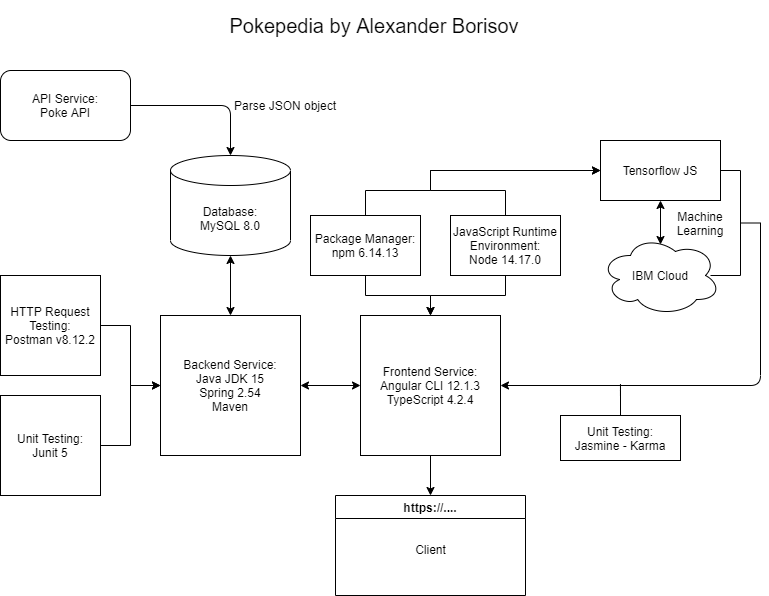

The diagram above was exported from draw.io. Its source (the exported page's mxGraphModel, read from the mxfile embedded in the PNG):
<mxGraphModel dx="1166" dy="591" grid="1" gridSize="10" guides="1" tooltips="1" connect="1" arrows="1" fold="1" page="1" pageScale="1" pageWidth="827" pageHeight="1169" math="0" shadow="0">
  <root>
    <mxCell id="0" />
    <mxCell id="1" parent="0" />
    <mxCell id="jWwRs41qgOJZWY_EcnPv-1" value="Database:&lt;br&gt;MySQL 8.0" style="shape=cylinder3;whiteSpace=wrap;html=1;boundedLbl=1;backgroundOutline=1;size=15;" parent="1" vertex="1">
      <mxGeometry x="210" y="165" width="120" height="100" as="geometry" />
    </mxCell>
    <mxCell id="jWwRs41qgOJZWY_EcnPv-2" value="API Service:&lt;br&gt;Poke API" style="rounded=1;whiteSpace=wrap;html=1;" parent="1" vertex="1">
      <mxGeometry x="40" y="80" width="130" height="70" as="geometry" />
    </mxCell>
    <mxCell id="jWwRs41qgOJZWY_EcnPv-3" value="" style="edgeStyle=segmentEdgeStyle;endArrow=classic;html=1;exitX=1;exitY=0.5;exitDx=0;exitDy=0;entryX=0.5;entryY=0;entryDx=0;entryDy=0;entryPerimeter=0;" parent="1" source="jWwRs41qgOJZWY_EcnPv-2" target="jWwRs41qgOJZWY_EcnPv-1" edge="1">
      <mxGeometry width="50" height="50" relative="1" as="geometry">
        <mxPoint x="220" y="75" as="sourcePoint" />
        <mxPoint x="240" y="165" as="targetPoint" />
        <Array as="points">
          <mxPoint x="270" y="115" />
        </Array>
      </mxGeometry>
    </mxCell>
    <mxCell id="jWwRs41qgOJZWY_EcnPv-4" value="Parse JSON object&lt;br&gt;" style="text;html=1;strokeColor=none;fillColor=none;align=center;verticalAlign=middle;whiteSpace=wrap;rounded=0;" parent="1" vertex="1">
      <mxGeometry x="270" y="105" width="110" height="20" as="geometry" />
    </mxCell>
    <mxCell id="jWwRs41qgOJZWY_EcnPv-5" value="Backend Service:&lt;br&gt;Java JDK 15&lt;br&gt;Spring 2.54&lt;br&gt;Maven" style="whiteSpace=wrap;html=1;aspect=fixed;" parent="1" vertex="1">
      <mxGeometry x="200" y="325" width="140" height="140" as="geometry" />
    </mxCell>
    <mxCell id="jWwRs41qgOJZWY_EcnPv-6" value="" style="edgeStyle=orthogonalEdgeStyle;rounded=0;orthogonalLoop=1;jettySize=auto;html=1;" parent="1" source="jWwRs41qgOJZWY_EcnPv-7" target="jWwRs41qgOJZWY_EcnPv-5" edge="1">
      <mxGeometry relative="1" as="geometry" />
    </mxCell>
    <mxCell id="jWwRs41qgOJZWY_EcnPv-7" value="HTTP Request Testing:&lt;br&gt;Postman v8.12.2" style="whiteSpace=wrap;html=1;aspect=fixed;" parent="1" vertex="1">
      <mxGeometry x="40" y="285" width="100" height="100" as="geometry" />
    </mxCell>
    <mxCell id="jWwRs41qgOJZWY_EcnPv-9" value="" style="edgeStyle=orthogonalEdgeStyle;rounded=0;orthogonalLoop=1;jettySize=auto;html=1;" parent="1" source="jWwRs41qgOJZWY_EcnPv-10" target="jWwRs41qgOJZWY_EcnPv-5" edge="1">
      <mxGeometry relative="1" as="geometry" />
    </mxCell>
    <mxCell id="jWwRs41qgOJZWY_EcnPv-10" value="Unit Testing:&lt;br&gt;Junit 5" style="whiteSpace=wrap;html=1;aspect=fixed;" parent="1" vertex="1">
      <mxGeometry x="40" y="405" width="100" height="100" as="geometry" />
    </mxCell>
    <mxCell id="jWwRs41qgOJZWY_EcnPv-11" value="&lt;font style=&quot;font-size: 20px&quot;&gt;Pokepedia by Alexander Borisov&lt;/font&gt;" style="text;html=1;strokeColor=none;fillColor=none;align=center;verticalAlign=middle;whiteSpace=wrap;rounded=0;strokeWidth=1;" parent="1" vertex="1">
      <mxGeometry x="89" y="10" width="650" height="50" as="geometry" />
    </mxCell>
    <mxCell id="jWwRs41qgOJZWY_EcnPv-13" value="Frontend Service:&lt;br&gt;&lt;div&gt;Angular CLI 12.1.3&lt;/div&gt;&lt;div&gt;TypeScript 4.2.4&lt;/div&gt;" style="whiteSpace=wrap;html=1;aspect=fixed;" parent="1" vertex="1">
      <mxGeometry x="400" y="325" width="140" height="140" as="geometry" />
    </mxCell>
    <mxCell id="jWwRs41qgOJZWY_EcnPv-14" value="" style="edgeStyle=orthogonalEdgeStyle;rounded=0;orthogonalLoop=1;jettySize=auto;html=1;" parent="1" source="jWwRs41qgOJZWY_EcnPv-15" target="jWwRs41qgOJZWY_EcnPv-13" edge="1">
      <mxGeometry relative="1" as="geometry" />
    </mxCell>
    <mxCell id="jWwRs41qgOJZWY_EcnPv-15" value="&lt;span&gt;Package Manager: npm 6.14.13&lt;br&gt;&lt;/span&gt;" style="rounded=0;whiteSpace=wrap;html=1;strokeWidth=1;" parent="1" vertex="1">
      <mxGeometry x="350" y="225" width="110" height="60" as="geometry" />
    </mxCell>
    <mxCell id="jWwRs41qgOJZWY_EcnPv-16" value="IBM Cloud" style="ellipse;shape=cloud;whiteSpace=wrap;html=1;strokeWidth=1;" parent="1" vertex="1">
      <mxGeometry x="640" y="245" width="120" height="80" as="geometry" />
    </mxCell>
    <mxCell id="jWwRs41qgOJZWY_EcnPv-17" value="Tensorflow JS" style="rounded=0;whiteSpace=wrap;html=1;strokeWidth=1;" parent="1" vertex="1">
      <mxGeometry x="640" y="150" width="120" height="60" as="geometry" />
    </mxCell>
    <mxCell id="jWwRs41qgOJZWY_EcnPv-18" value="" style="edgeStyle=orthogonalEdgeStyle;rounded=0;orthogonalLoop=1;jettySize=auto;html=1;" parent="1" source="jWwRs41qgOJZWY_EcnPv-19" target="jWwRs41qgOJZWY_EcnPv-13" edge="1">
      <mxGeometry relative="1" as="geometry" />
    </mxCell>
    <mxCell id="jWwRs41qgOJZWY_EcnPv-19" value="JavaScript Runtime Environment:&lt;br&gt;Node 14.17.0&lt;span&gt;&lt;br&gt;&lt;/span&gt;" style="rounded=0;whiteSpace=wrap;html=1;strokeWidth=1;" parent="1" vertex="1">
      <mxGeometry x="490" y="225" width="110" height="60" as="geometry" />
    </mxCell>
    <mxCell id="jWwRs41qgOJZWY_EcnPv-20" value="" style="edgeStyle=orthogonalEdgeStyle;rounded=0;orthogonalLoop=1;jettySize=auto;html=1;exitX=0.5;exitY=0;exitDx=0;exitDy=0;" parent="1" source="jWwRs41qgOJZWY_EcnPv-15" edge="1">
      <mxGeometry relative="1" as="geometry">
        <mxPoint x="415" y="170" as="sourcePoint" />
        <mxPoint x="640" y="180" as="targetPoint" />
        <Array as="points">
          <mxPoint x="405" y="200" />
          <mxPoint x="470" y="200" />
          <mxPoint x="470" y="180" />
        </Array>
      </mxGeometry>
    </mxCell>
    <mxCell id="jWwRs41qgOJZWY_EcnPv-21" value="" style="edgeStyle=orthogonalEdgeStyle;rounded=0;orthogonalLoop=1;jettySize=auto;html=1;exitX=0.5;exitY=0;exitDx=0;exitDy=0;" parent="1" source="jWwRs41qgOJZWY_EcnPv-19" edge="1">
      <mxGeometry relative="1" as="geometry">
        <mxPoint x="555" y="170" as="sourcePoint" />
        <mxPoint x="640" y="180" as="targetPoint" />
        <Array as="points">
          <mxPoint x="545" y="200" />
          <mxPoint x="470" y="200" />
          <mxPoint x="470" y="180" />
        </Array>
      </mxGeometry>
    </mxCell>
    <mxCell id="jWwRs41qgOJZWY_EcnPv-22" value="" style="endArrow=classic;startArrow=classic;html=1;entryX=0.5;entryY=1;entryDx=0;entryDy=0;" parent="1" target="jWwRs41qgOJZWY_EcnPv-17" edge="1">
      <mxGeometry width="50" height="50" relative="1" as="geometry">
        <mxPoint x="700" y="254" as="sourcePoint" />
        <mxPoint x="540" y="400" as="targetPoint" />
      </mxGeometry>
    </mxCell>
    <mxCell id="jWwRs41qgOJZWY_EcnPv-23" value="" style="strokeWidth=1;html=1;shape=mxgraph.flowchart.annotation_2;align=left;labelPosition=right;pointerEvents=1;rotation=-180;" parent="1" vertex="1">
      <mxGeometry x="760" y="180" width="40" height="105" as="geometry" />
    </mxCell>
    <mxCell id="jWwRs41qgOJZWY_EcnPv-24" value="" style="line;strokeWidth=1;html=1;" parent="1" vertex="1">
      <mxGeometry x="750" y="280" width="20" height="10" as="geometry" />
    </mxCell>
    <mxCell id="jWwRs41qgOJZWY_EcnPv-25" value="" style="edgeStyle=elbowEdgeStyle;elbow=horizontal;endArrow=classic;html=1;exitX=0;exitY=0.5;exitDx=0;exitDy=0;exitPerimeter=0;entryX=1;entryY=0.5;entryDx=0;entryDy=0;" parent="1" source="jWwRs41qgOJZWY_EcnPv-23" target="jWwRs41qgOJZWY_EcnPv-13" edge="1">
      <mxGeometry width="50" height="50" relative="1" as="geometry">
        <mxPoint x="800" y="230" as="sourcePoint" />
        <mxPoint x="570" y="395" as="targetPoint" />
        <Array as="points">
          <mxPoint x="800" y="400" />
        </Array>
      </mxGeometry>
    </mxCell>
    <mxCell id="jWwRs41qgOJZWY_EcnPv-26" value="Machine Learning" style="text;html=1;strokeColor=none;fillColor=none;align=center;verticalAlign=middle;whiteSpace=wrap;rounded=0;" parent="1" vertex="1">
      <mxGeometry x="710" y="222.5" width="60" height="20" as="geometry" />
    </mxCell>
    <mxCell id="jWwRs41qgOJZWY_EcnPv-27" value="" style="endArrow=classic;html=1;exitX=0.5;exitY=1;exitDx=0;exitDy=0;entryX=0.5;entryY=0;entryDx=0;entryDy=0;" parent="1" source="jWwRs41qgOJZWY_EcnPv-13" target="jWwRs41qgOJZWY_EcnPv-28" edge="1">
      <mxGeometry width="50" height="50" relative="1" as="geometry">
        <mxPoint x="530" y="490" as="sourcePoint" />
        <mxPoint x="470" y="520" as="targetPoint" />
      </mxGeometry>
    </mxCell>
    <mxCell id="jWwRs41qgOJZWY_EcnPv-28" value="https://...." style="swimlane;strokeWidth=1;" parent="1" vertex="1">
      <mxGeometry x="375" y="505" width="190" height="100" as="geometry">
        <mxRectangle x="370" y="520" width="120" height="23" as="alternateBounds" />
      </mxGeometry>
    </mxCell>
    <mxCell id="jWwRs41qgOJZWY_EcnPv-29" value="Client" style="text;html=1;strokeColor=none;fillColor=none;align=center;verticalAlign=middle;whiteSpace=wrap;rounded=0;" parent="jWwRs41qgOJZWY_EcnPv-28" vertex="1">
      <mxGeometry x="72.5" y="44" width="45" height="20" as="geometry" />
    </mxCell>
    <mxCell id="jWwRs41qgOJZWY_EcnPv-34" value="&lt;span&gt;Unit Testing:&lt;/span&gt;&lt;br&gt;&lt;span&gt;Jasmine - Karma&lt;br&gt;&lt;/span&gt;" style="rounded=0;whiteSpace=wrap;html=1;" parent="1" vertex="1">
      <mxGeometry x="600" y="425" width="120" height="45" as="geometry" />
    </mxCell>
    <mxCell id="jWwRs41qgOJZWY_EcnPv-42" value="" style="endArrow=none;html=1;exitX=0.5;exitY=0;exitDx=0;exitDy=0;" parent="1" source="jWwRs41qgOJZWY_EcnPv-34" edge="1">
      <mxGeometry width="50" height="50" relative="1" as="geometry">
        <mxPoint x="590" y="390" as="sourcePoint" />
        <mxPoint x="660" y="400" as="targetPoint" />
        <Array as="points">
          <mxPoint x="660" y="400" />
        </Array>
      </mxGeometry>
    </mxCell>
    <mxCell id="bULXOuTQUWIE2cJSfWi2-1" value="" style="endArrow=none;html=1;" parent="1" edge="1">
      <mxGeometry width="50" height="50" relative="1" as="geometry">
        <mxPoint x="659.98" y="405" as="sourcePoint" />
        <mxPoint x="659.98" y="405" as="targetPoint" />
        <Array as="points">
          <mxPoint x="659.98" y="395" />
        </Array>
      </mxGeometry>
    </mxCell>
    <mxCell id="bULXOuTQUWIE2cJSfWi2-3" value="" style="endArrow=none;html=1;" parent="1" edge="1">
      <mxGeometry width="50" height="50" relative="1" as="geometry">
        <mxPoint x="659.98" y="397.5" as="sourcePoint" />
        <mxPoint x="659.98" y="397.5" as="targetPoint" />
        <Array as="points">
          <mxPoint x="659.98" y="392.5" />
        </Array>
      </mxGeometry>
    </mxCell>
    <mxCell id="i3g3kgNTjLK8cMYazbKT-1" value="" style="endArrow=classic;startArrow=classic;html=1;rounded=0;edgeStyle=orthogonalEdgeStyle;entryX=0.5;entryY=1;entryDx=0;entryDy=0;entryPerimeter=0;" edge="1" parent="1" target="jWwRs41qgOJZWY_EcnPv-1">
      <mxGeometry width="50" height="50" relative="1" as="geometry">
        <mxPoint x="270" y="325" as="sourcePoint" />
        <mxPoint x="270" y="270" as="targetPoint" />
        <Array as="points" />
      </mxGeometry>
    </mxCell>
    <mxCell id="i3g3kgNTjLK8cMYazbKT-2" value="" style="endArrow=classic;startArrow=classic;html=1;rounded=0;edgeStyle=orthogonalEdgeStyle;exitX=0;exitY=0.5;exitDx=0;exitDy=0;entryX=1;entryY=0.5;entryDx=0;entryDy=0;" edge="1" parent="1" source="jWwRs41qgOJZWY_EcnPv-13" target="jWwRs41qgOJZWY_EcnPv-5">
      <mxGeometry width="50" height="50" relative="1" as="geometry">
        <mxPoint x="375" y="424.99" as="sourcePoint" />
        <mxPoint x="340" y="389.99" as="targetPoint" />
        <Array as="points" />
      </mxGeometry>
    </mxCell>
  </root>
</mxGraphModel>